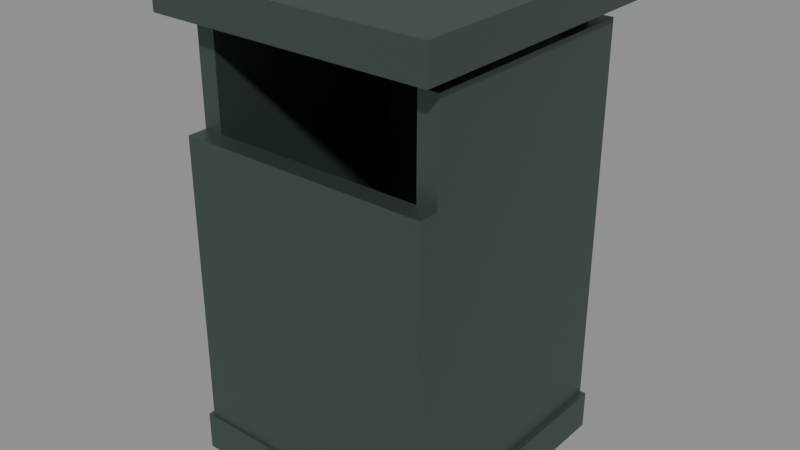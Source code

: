# Source: garbage-bin.lod1.blend  (saved by Blender 4.3.34; exported with 4.5.12 LTS)
import bpy
from mathutils import Matrix  # noqa: F401  (used for matrix-valued properties, if any)

bpy.ops.wm.read_factory_settings(use_empty=True)
scene = bpy.context.scene
scene.name = 'Scene'

# ---- materials (node trees are filled in below, after node groups)
mat_metal = bpy.data.materials.new('metal')
mat_metal.use_backface_culling = True

# ---- material node trees
mat_metal.use_nodes = True; mat_metal.node_tree.nodes.clear()
_N = mat_metal.node_tree.nodes; _L = mat_metal.node_tree.links
n0 = _N.new('ShaderNodeBsdfPrincipled'); n0.name = 'Principled BSDF'; n0.location = (10, 300)
n0.inputs[0].default_value = (0.085, 0.12, 0.115, 1.0)
n0.inputs[1].default_value = 0.65
n0.inputs[2].default_value = 0.45
n1 = _N.new('ShaderNodeOutputMaterial'); n1.name = 'Material Output'; n1.location = (300, 300)
_L.new(n0.outputs[0], n1.inputs[0])
n1.is_active_output = True

# ---- meshes
me_cube = bpy.data.meshes.new('Cube')
me_cube.from_pydata([(-0.26, -0.02, -0.435), (-0.26, -0.02, 0.435), (-0.26, 0.02, -0.435), (-0.26, 0.02, 0.435), (0.26, -0.02, -0.435), (0.26, -0.02, 0.435), (0.26, 0.02, -0.435), (0.26, 0.02, 0.435)], [], [(0, 1, 3, 2), (2, 3, 7, 6), (6, 7, 5, 4), (4, 5, 1, 0), (2, 6, 4, 0), (7, 3, 1, 5)])
_uv = me_cube.uv_layers.new(name='UVMap')
_uv.uv.foreach_set('vector', [0.225, 0.0, 0.225, 0.87, 0.265, 0.87, 0.265, 0.0, -0.26, 0.0, -0.26, 0.87, 0.26, 0.87, 0.26, 0.0, 0.265, 0.0, 0.265, 0.87, 0.225, 0.87, 0.225, 0.0, 0.26, 0.0, 0.26, 0.87, -0.26, 0.87, -0.26, 0.0, -0.26, 0.265, 0.26, 0.265, 0.26, 0.225, -0.26, 0.225, 0.26, 0.265, -0.26, 0.265, -0.26, 0.225, 0.26, 0.225])
me_cube.materials.append(mat_metal)
me_cube.update()
me_cube_001 = bpy.data.meshes.new('Cube.001')
me_cube_001.from_pydata([(-0.02, -0.225, -0.435), (-0.02, -0.225, 0.435), (-0.02, 0.225, -0.435), (-0.02, 0.225, 0.435), (0.02, -0.225, -0.435), (0.02, -0.225, 0.435), (0.02, 0.225, -0.435), (0.02, 0.225, 0.435)], [], [(0, 1, 3, 2), (2, 3, 7, 6), (6, 7, 5, 4), (4, 5, 1, 0), (2, 6, 4, 0), (7, 3, 1, 5)])
_uv = me_cube_001.uv_layers.new(name='UVMap')
_uv.uv.foreach_set('vector', [-0.225, 0.0, -0.225, 0.87, 0.225, 0.87, 0.225, 0.0, -0.26, 0.0, -0.26, 0.87, -0.22, 0.87, -0.22, 0.0, 0.225, 0.0, 0.225, 0.87, -0.225, 0.87, -0.225, 0.0, -0.22, 0.0, -0.22, 0.87, -0.26, 0.87, -0.26, 0.0, -0.26, 0.225, -0.22, 0.225, -0.22, -0.225, -0.26, -0.225, -0.22, 0.225, -0.26, 0.225, -0.26, -0.225, -0.22, -0.225])
me_cube_001.materials.append(mat_metal)
me_cube_001.update()
me_cube_002 = bpy.data.meshes.new('Cube.002')
me_cube_002.from_pydata([(-0.02, -0.225, -0.435), (-0.02, -0.225, 0.435), (-0.02, 0.225, -0.435), (-0.02, 0.225, 0.435), (0.02, -0.225, -0.435), (0.02, -0.225, 0.435), (0.02, 0.225, -0.435), (0.02, 0.225, 0.435)], [], [(0, 1, 3, 2), (2, 3, 7, 6), (6, 7, 5, 4), (4, 5, 1, 0), (2, 6, 4, 0), (7, 3, 1, 5)])
_uv = me_cube_002.uv_layers.new(name='UVMap')
_uv.uv.foreach_set('vector', [-0.225, 0.0, -0.225, 0.87, 0.225, 0.87, 0.225, 0.0, 0.22, 0.0, 0.22, 0.87, 0.26, 0.87, 0.26, 0.0, 0.225, 0.0, 0.225, 0.87, -0.225, 0.87, -0.225, 0.0, 0.26, 0.0, 0.26, 0.87, 0.22, 0.87, 0.22, 0.0, 0.22, 0.225, 0.26, 0.225, 0.26, -0.225, 0.22, -0.225, 0.26, 0.225, 0.22, 0.225, 0.22, -0.225, 0.26, -0.225])
me_cube_002.materials.append(mat_metal)
me_cube_002.update()
me_cube_003 = bpy.data.meshes.new('Cube.003')
me_cube_003.from_pydata([(-0.26, -0.02, -0.34), (-0.26, -0.02, 0.34), (-0.26, 0.02, -0.34), (-0.26, 0.02, 0.34), (0.26, -0.02, -0.34), (0.26, -0.02, 0.34), (0.26, 0.02, -0.34), (0.26, 0.02, 0.34)], [], [(0, 1, 3, 2), (2, 3, 7, 6), (6, 7, 5, 4), (4, 5, 1, 0), (2, 6, 4, 0), (7, 3, 1, 5)])
_uv = me_cube_003.uv_layers.new(name='UVMap')
_uv.uv.foreach_set('vector', [-0.265, 0.0, -0.265, 0.68, -0.225, 0.68, -0.225, 0.0, -0.26, 0.0, -0.26, 0.68, 0.26, 0.68, 0.26, 0.0, -0.225, 0.0, -0.225, 0.68, -0.265, 0.68, -0.265, 0.0, 0.26, 0.0, 0.26, 0.68, -0.26, 0.68, -0.26, 0.0, -0.26, -0.225, 0.26, -0.225, 0.26, -0.265, -0.26, -0.265, 0.26, -0.225, -0.26, -0.225, -0.26, -0.265, 0.26, -0.265])
me_cube_003.materials.append(mat_metal)
me_cube_003.update()
me_cube_004 = bpy.data.meshes.new('Cube.004')
me_cube_004.from_pydata([(-0.27, -0.27, -0.04), (-0.27, -0.27, 0.04), (-0.27, 0.27, -0.04), (-0.27, 0.27, 0.04), (0.27, -0.27, -0.04), (0.27, -0.27, 0.04), (0.27, 0.27, -0.04), (0.27, 0.27, 0.04)], [], [(0, 1, 3, 2), (2, 3, 7, 6), (6, 7, 5, 4), (4, 5, 1, 0), (2, 6, 4, 0), (7, 3, 1, 5)])
_uv = me_cube_004.uv_layers.new(name='UVMap')
_uv.uv.foreach_set('vector', [-0.27, 0.0, -0.27, 0.08, 0.27, 0.08, 0.27, 0.0, -0.27, 0.0, -0.27, 0.08, 0.27, 0.08, 0.27, 0.0, 0.27, 0.0, 0.27, 0.08, -0.27, 0.08, -0.27, 0.0, 0.27, 0.0, 0.27, 0.08, -0.27, 0.08, -0.27, 0.0, -0.27, 0.27, 0.27, 0.27, 0.27, -0.27, -0.27, -0.27, 0.27, 0.27, -0.27, 0.27, -0.27, -0.27, 0.27, -0.27])
me_cube_004.materials.append(mat_metal)
me_cube_004.update()
me_cube_005 = bpy.data.meshes.new('Cube.005')
me_cube_005.from_pydata([(-0.29, -0.29, -0.035), (-0.29, -0.29, 0.035), (-0.29, 0.29, -0.035), (-0.29, 0.29, 0.035), (0.29, -0.29, -0.035), (0.29, -0.29, 0.035), (0.29, 0.29, -0.035), (0.29, 0.29, 0.035)], [], [(0, 1, 3, 2), (2, 3, 7, 6), (6, 7, 5, 4), (4, 5, 1, 0), (2, 6, 4, 0), (7, 3, 1, 5)])
_uv = me_cube_005.uv_layers.new(name='UVMap')
_uv.uv.foreach_set('vector', [-0.29, 0.9, -0.29, 0.97, 0.29, 0.97, 0.29, 0.9, -0.29, 0.9, -0.29, 0.97, 0.29, 0.97, 0.29, 0.9, 0.29, 0.9, 0.29, 0.97, -0.29, 0.97, -0.29, 0.9, 0.29, 0.9, 0.29, 0.97, -0.29, 0.97, -0.29, 0.9, -0.29, 0.29, 0.29, 0.29, 0.29, -0.29, -0.29, -0.29, 0.29, 0.29, -0.29, 0.29, -0.29, -0.29, 0.29, -0.29])
me_cube_005.materials.append(mat_metal)
me_cube_005.update()
me_cube_006 = bpy.data.meshes.new('Cube.006')
me_cube_006.from_pydata([(-0.0175, -0.0175, -0.09), (-0.0175, -0.0175, 0.09), (-0.0175, 0.0175, -0.09), (-0.0175, 0.0175, 0.09), (0.0175, -0.0175, -0.09), (0.0175, -0.0175, 0.09), (0.0175, 0.0175, -0.09), (0.0175, 0.0175, 0.09)], [], [(0, 1, 3, 2), (2, 3, 7, 6), (6, 7, 5, 4), (4, 5, 1, 0), (2, 6, 4, 0), (7, 3, 1, 5)])
_uv = me_cube_006.uv_layers.new(name='UVMap')
_uv.uv.foreach_set('vector', [0.1825, 0.75, 0.1825, 0.93, 0.2175, 0.93, 0.2175, 0.75, -0.2375, 0.75, -0.2375, 0.93, -0.2025, 0.93, -0.2025, 0.75, 0.2175, 0.75, 0.2175, 0.93, 0.1825, 0.93, 0.1825, 0.75, -0.2025, 0.75, -0.2025, 0.93, -0.2375, 0.93, -0.2375, 0.75, -0.2375, 0.2175, -0.2025, 0.2175, -0.2025, 0.1825, -0.2375, 0.1825, -0.2025, 0.2175, -0.2375, 0.2175, -0.2375, 0.1825, -0.2025, 0.1825])
me_cube_006.materials.append(mat_metal)
me_cube_006.update()
me_cube_007 = bpy.data.meshes.new('Cube.007')
me_cube_007.from_pydata([(-0.0175, -0.0175, -0.09), (-0.0175, -0.0175, 0.09), (-0.0175, 0.0175, -0.09), (-0.0175, 0.0175, 0.09), (0.0175, -0.0175, -0.09), (0.0175, -0.0175, 0.09), (0.0175, 0.0175, -0.09), (0.0175, 0.0175, 0.09)], [], [(0, 1, 3, 2), (2, 3, 7, 6), (6, 7, 5, 4), (4, 5, 1, 0), (2, 6, 4, 0), (7, 3, 1, 5)])
_uv = me_cube_007.uv_layers.new(name='UVMap')
_uv.uv.foreach_set('vector', [0.1825, 0.75, 0.1825, 0.93, 0.2175, 0.93, 0.2175, 0.75, 0.2025, 0.75, 0.2025, 0.93, 0.2375, 0.93, 0.2375, 0.75, 0.2175, 0.75, 0.2175, 0.93, 0.1825, 0.93, 0.1825, 0.75, 0.2375, 0.75, 0.2375, 0.93, 0.2025, 0.93, 0.2025, 0.75, 0.2025, 0.2175, 0.2375, 0.2175, 0.2375, 0.1825, 0.2025, 0.1825, 0.2375, 0.2175, 0.2025, 0.2175, 0.2025, 0.1825, 0.2375, 0.1825])
me_cube_007.materials.append(mat_metal)
me_cube_007.update()

# ---- objects
ob_bin_back = bpy.data.objects.new('bin-back', me_cube)
ob_bin_side = bpy.data.objects.new('bin-side', me_cube_001)
ob_bin_side_001 = bpy.data.objects.new('bin-side.001', me_cube_002)
ob_bin_front_lower = bpy.data.objects.new('bin-front-lower', me_cube_003)
ob_bin_base = bpy.data.objects.new('bin-base', me_cube_004)
ob_bin_lid = bpy.data.objects.new('bin-lid', me_cube_005)
ob_lid_standoff = bpy.data.objects.new('lid-standoff', me_cube_006)
ob_lid_standoff_001 = bpy.data.objects.new('lid-standoff.001', me_cube_007)

# ---- transforms, parenting, visibility, modifiers, constraints
ob_bin_back.location = (0.0, 0.245, 0.435)
ob_bin_side.location = (-0.24, 0.0, 0.435)
ob_bin_side_001.location = (0.24, 0.0, 0.435)
ob_bin_front_lower.location = (0.0, -0.245, 0.34)
ob_bin_base.location = (0.0, 0.0, 0.04)
ob_bin_lid.location = (0.0, 0.0, 0.935)
ob_lid_standoff.location = (-0.22, 0.2, 0.84)
ob_lid_standoff_001.location = (0.22, 0.2, 0.84)

# ---- collection membership
scene.collection.objects.link(ob_bin_back)
scene.collection.objects.link(ob_bin_side)
scene.collection.objects.link(ob_bin_side_001)
scene.collection.objects.link(ob_bin_front_lower)
scene.collection.objects.link(ob_bin_base)
scene.collection.objects.link(ob_bin_lid)
scene.collection.objects.link(ob_lid_standoff)
scene.collection.objects.link(ob_lid_standoff_001)

# ---- scene / render settings (as saved in the file)
scene.frame_start = 1; scene.frame_end = 250; scene.frame_set(1)
scene.render.engine = 'BLENDER_EEVEE_NEXT'
bpy.context.view_layer.update()

# ---- added for rendering (the .blend has no active camera and no usable light): camera, sun + grey world if the file has none
cam_auto = bpy.data.cameras.new('AutoCamera')
cam_auto.lens = 50.0
cam_auto.sensor_width = 36.0
cam_auto.clip_end = 1000.0
ob_auto_camera = bpy.data.objects.new('AutoCamera', cam_auto)
scene.collection.objects.link(ob_auto_camera)
ob_auto_camera.location = (1.17533, -1.41039, 1.42526)
ob_auto_camera.rotation_euler = (1.09748, -7.21219e-08, 0.694738)
scene.camera = ob_auto_camera
light_auto_sun = bpy.data.lights.new('AutoSun', 'SUN')
light_auto_sun.energy = 3.0
light_auto_sun.angle = 0.0523599
ob_auto_sun = bpy.data.objects.new('AutoSun', light_auto_sun)
scene.collection.objects.link(ob_auto_sun)
ob_auto_sun.rotation_euler = (0.872665, 0.174533, 0.523599)
if scene.world is None:
    world_auto = bpy.data.worlds.new('AutoWorld')
    world_auto.color = (0.3, 0.3, 0.3)
    scene.world = world_auto
bpy.context.view_layer.update()
